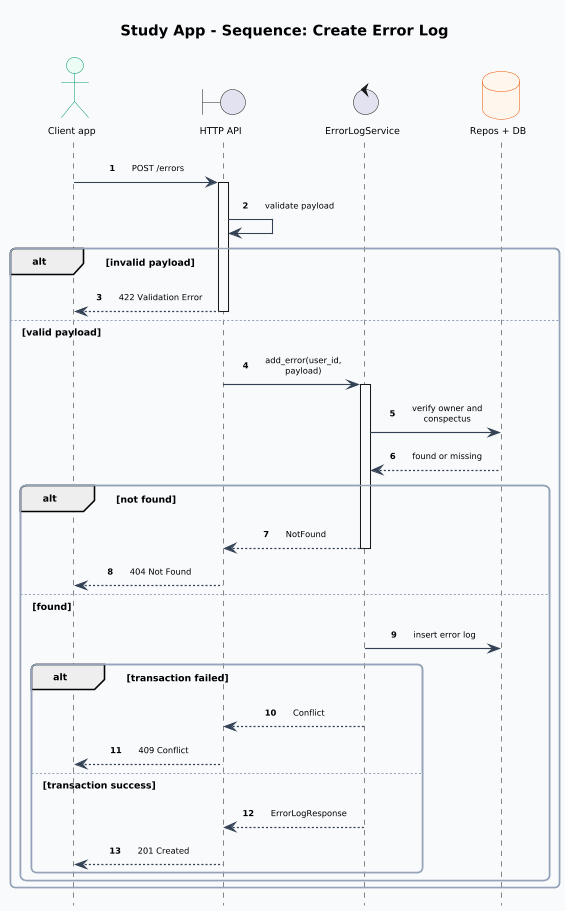

The diagram above was rendered by PlantUML. Its source (embedded in the PNG):
@startuml
' Shared PlantUML skin (injected after @startuml by scripts/regenerate_docs.py for Kroki single-file render)
skinparam shadowing false
skinparam linetype ortho
skinparam componentStyle rectangle
skinparam packageStyle rectangle
skinparam defaultFontName "Segoe UI"
skinparam defaultFontSize 9
' Moderate spacing (defaults were too tight; very large values looked empty). Tweak here only.
skinparam nodesep 20
skinparam ranksep 18
skinparam Padding 6
skinparam dpi 100
skinparam roundcorner 10
skinparam ArrowColor #334155
skinparam ArrowThickness 1.1
skinparam ArrowFontSize 8
skinparam PackageBorderColor #94a3b8
skinparam PackageBackgroundColor #F8FAFC
skinparam RectangleBorderColor #2563EB
skinparam RectangleBackgroundColor #EFF6FF
skinparam DatabaseBorderColor #EA580C
skinparam DatabaseBackgroundColor #FFF7ED
skinparam NodeBorderColor #475569
skinparam NodeBackgroundColor #F8FAFC
skinparam ActorBorderColor #059669
skinparam ActorBackgroundColor #ECFDF5
skinparam ParticipantBorderColor #2563EB
skinparam ParticipantBackgroundColor #EFF6FF
skinparam SequenceMessageAlign center
skinparam responseMessageBelowArrow true
skinparam maxMessageSize 90
skinparam ParticipantPadding 14
skinparam BoxPadding 8
title Study App - Sequence: Create Error Log

autonumber
hide footbox

actor "Client app" as Client
boundary "HTTP API" as Api
control "ErrorLogService" as Service
database "Repos + DB" as RepoDb

Client -> Api: POST /errors
activate Api
Api -> Api: validate payload

alt invalid payload
  Api --> Client: 422 Validation Error
  deactivate Api
else valid payload
  Api -> Service: add_error(user_id, payload)
  activate Service
  Service -> RepoDb: verify owner and conspectus
  RepoDb --> Service: found or missing

  alt not found
    Service --> Api: NotFound
    deactivate Service
    Api --> Client: 404 Not Found
    deactivate Api
  else found
    Service -> RepoDb: insert error log
    alt transaction failed
      Service --> Api: Conflict
      deactivate Service
      Api --> Client: 409 Conflict
      deactivate Api
    else transaction success
      Service --> Api: ErrorLogResponse
      deactivate Service
      Api --> Client: 201 Created
      deactivate Api
    end
  end
end

@enduml